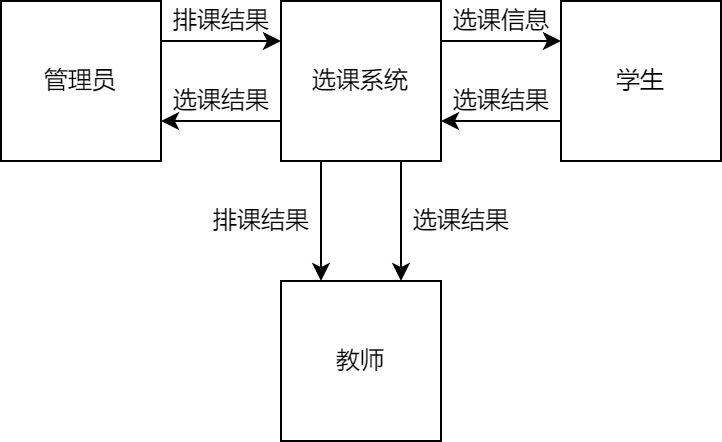

The diagram above was exported from draw.io. Its source (the exported page's mxGraphModel, read from the mxfile embedded in the PNG):
<mxGraphModel dx="942" dy="621" grid="1" gridSize="10" guides="1" tooltips="1" connect="1" arrows="1" fold="1" page="1" pageScale="1" pageWidth="827" pageHeight="1169" math="0" shadow="0">
  <root>
    <mxCell id="0" />
    <mxCell id="1" parent="0" />
    <mxCell id="yNY7ADhtf13i77cEvCzq-5" style="edgeStyle=orthogonalEdgeStyle;rounded=0;orthogonalLoop=1;jettySize=auto;html=1;entryX=0;entryY=0.25;entryDx=0;entryDy=0;exitX=1;exitY=0.25;exitDx=0;exitDy=0;" parent="1" source="yNY7ADhtf13i77cEvCzq-1" target="yNY7ADhtf13i77cEvCzq-2" edge="1">
      <mxGeometry relative="1" as="geometry" />
    </mxCell>
    <mxCell id="yNY7ADhtf13i77cEvCzq-1" value="管理员" style="whiteSpace=wrap;html=1;aspect=fixed;" parent="1" vertex="1">
      <mxGeometry x="80" y="120" width="80" height="80" as="geometry" />
    </mxCell>
    <mxCell id="yNY7ADhtf13i77cEvCzq-7" style="edgeStyle=orthogonalEdgeStyle;rounded=0;orthogonalLoop=1;jettySize=auto;html=1;exitX=0;exitY=0.75;exitDx=0;exitDy=0;entryX=1;entryY=0.75;entryDx=0;entryDy=0;" parent="1" source="yNY7ADhtf13i77cEvCzq-2" target="yNY7ADhtf13i77cEvCzq-1" edge="1">
      <mxGeometry relative="1" as="geometry" />
    </mxCell>
    <mxCell id="yNY7ADhtf13i77cEvCzq-9" style="edgeStyle=orthogonalEdgeStyle;rounded=0;orthogonalLoop=1;jettySize=auto;html=1;exitX=1;exitY=0.25;exitDx=0;exitDy=0;entryX=0;entryY=0.25;entryDx=0;entryDy=0;" parent="1" source="yNY7ADhtf13i77cEvCzq-2" target="yNY7ADhtf13i77cEvCzq-4" edge="1">
      <mxGeometry relative="1" as="geometry" />
    </mxCell>
    <mxCell id="yNY7ADhtf13i77cEvCzq-13" style="edgeStyle=orthogonalEdgeStyle;rounded=0;orthogonalLoop=1;jettySize=auto;html=1;exitX=0.25;exitY=1;exitDx=0;exitDy=0;entryX=0.25;entryY=0;entryDx=0;entryDy=0;" parent="1" source="yNY7ADhtf13i77cEvCzq-2" target="yNY7ADhtf13i77cEvCzq-3" edge="1">
      <mxGeometry relative="1" as="geometry" />
    </mxCell>
    <mxCell id="yNY7ADhtf13i77cEvCzq-15" style="edgeStyle=orthogonalEdgeStyle;rounded=0;orthogonalLoop=1;jettySize=auto;html=1;exitX=0.75;exitY=1;exitDx=0;exitDy=0;entryX=0.75;entryY=0;entryDx=0;entryDy=0;" parent="1" source="yNY7ADhtf13i77cEvCzq-2" target="yNY7ADhtf13i77cEvCzq-3" edge="1">
      <mxGeometry relative="1" as="geometry" />
    </mxCell>
    <mxCell id="yNY7ADhtf13i77cEvCzq-2" value="选课系统" style="whiteSpace=wrap;html=1;aspect=fixed;" parent="1" vertex="1">
      <mxGeometry x="220" y="120" width="80" height="80" as="geometry" />
    </mxCell>
    <mxCell id="yNY7ADhtf13i77cEvCzq-3" value="教师" style="whiteSpace=wrap;html=1;aspect=fixed;" parent="1" vertex="1">
      <mxGeometry x="220" y="260" width="80" height="80" as="geometry" />
    </mxCell>
    <mxCell id="yNY7ADhtf13i77cEvCzq-11" style="edgeStyle=orthogonalEdgeStyle;rounded=0;orthogonalLoop=1;jettySize=auto;html=1;exitX=0;exitY=0.75;exitDx=0;exitDy=0;entryX=1;entryY=0.75;entryDx=0;entryDy=0;" parent="1" source="yNY7ADhtf13i77cEvCzq-4" target="yNY7ADhtf13i77cEvCzq-2" edge="1">
      <mxGeometry relative="1" as="geometry" />
    </mxCell>
    <mxCell id="yNY7ADhtf13i77cEvCzq-4" value="学生" style="whiteSpace=wrap;html=1;aspect=fixed;" parent="1" vertex="1">
      <mxGeometry x="360" y="120" width="80" height="80" as="geometry" />
    </mxCell>
    <mxCell id="yNY7ADhtf13i77cEvCzq-6" value="排课结果" style="text;html=1;align=center;verticalAlign=middle;resizable=0;points=[];autosize=1;strokeColor=none;fillColor=none;" parent="1" vertex="1">
      <mxGeometry x="160" y="120" width="60" height="20" as="geometry" />
    </mxCell>
    <mxCell id="yNY7ADhtf13i77cEvCzq-8" value="选课结果" style="text;html=1;align=center;verticalAlign=middle;resizable=0;points=[];autosize=1;strokeColor=none;fillColor=none;" parent="1" vertex="1">
      <mxGeometry x="160" y="160" width="60" height="20" as="geometry" />
    </mxCell>
    <mxCell id="yNY7ADhtf13i77cEvCzq-10" value="选课信息" style="text;html=1;align=center;verticalAlign=middle;resizable=0;points=[];autosize=1;strokeColor=none;fillColor=none;" parent="1" vertex="1">
      <mxGeometry x="300" y="120" width="60" height="20" as="geometry" />
    </mxCell>
    <mxCell id="yNY7ADhtf13i77cEvCzq-12" value="选课结果" style="text;html=1;align=center;verticalAlign=middle;resizable=0;points=[];autosize=1;strokeColor=none;fillColor=none;" parent="1" vertex="1">
      <mxGeometry x="300" y="160" width="60" height="20" as="geometry" />
    </mxCell>
    <mxCell id="yNY7ADhtf13i77cEvCzq-14" value="排课结果" style="text;html=1;align=center;verticalAlign=middle;resizable=0;points=[];autosize=1;strokeColor=none;fillColor=none;" parent="1" vertex="1">
      <mxGeometry x="180" y="220" width="60" height="20" as="geometry" />
    </mxCell>
    <mxCell id="yNY7ADhtf13i77cEvCzq-16" value="选课结果" style="text;html=1;align=center;verticalAlign=middle;resizable=0;points=[];autosize=1;strokeColor=none;fillColor=none;" parent="1" vertex="1">
      <mxGeometry x="280" y="220" width="60" height="20" as="geometry" />
    </mxCell>
  </root>
</mxGraphModel>